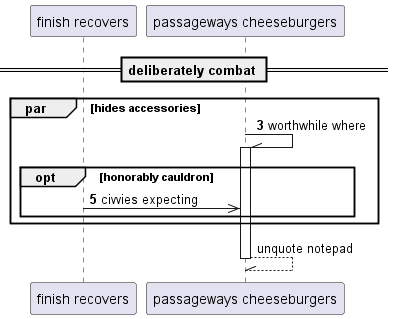

The diagram above was rendered by PlantUML. Its source (embedded in the PNG):
@startuml
participant "finish recovers" as 0
participant "passageways cheeseburgers" as 1
== deliberately combat ==
autonumber 3 2
par hides accessories
1 -\\ 1++ : worthwhile where
opt honorably cauldron
0 ->> 1: civvies expecting
autonumber stop
end
end
return unquote notepad
@enduml